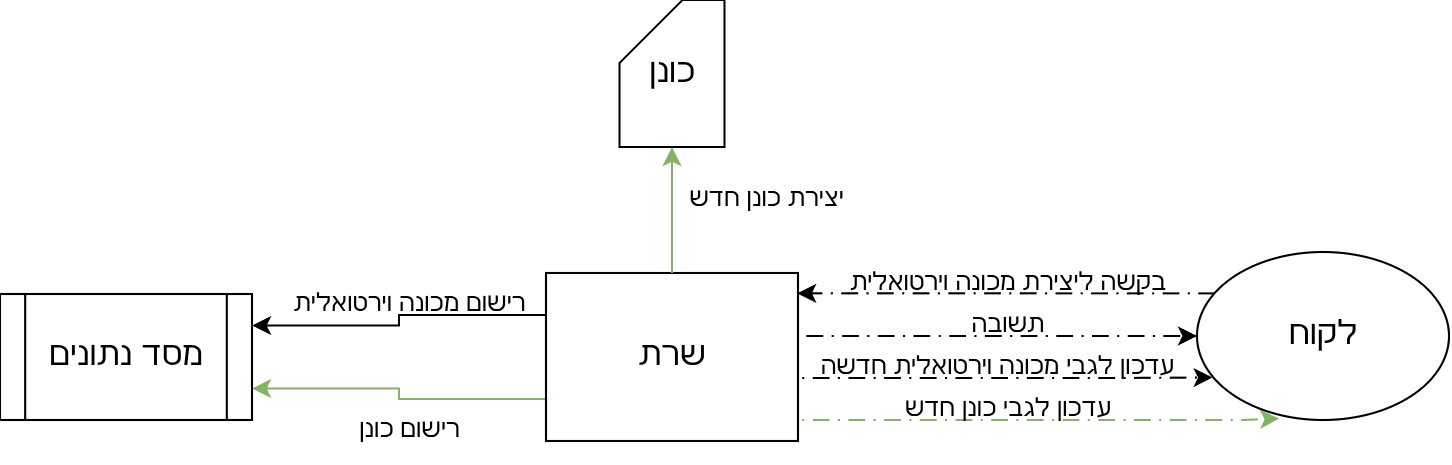

The diagram above was exported from draw.io. Its source (the exported page's mxGraphModel, read from the mxfile embedded in the PNG):
<mxGraphModel dx="678" dy="401" grid="1" gridSize="10" guides="1" tooltips="1" connect="1" arrows="1" fold="1" page="1" pageScale="1" pageWidth="850" pageHeight="1100" math="0" shadow="0">
  <root>
    <mxCell id="0" />
    <mxCell id="1" parent="0" />
    <mxCell id="a2DlJLH1b4CRjQ99sm9D-8" edge="1" parent="1" source="a2DlJLH1b4CRjQ99sm9D-2" style="edgeStyle=orthogonalEdgeStyle;rounded=0;orthogonalLoop=1;jettySize=auto;html=1;exitX=0;exitY=0.75;exitDx=0;exitDy=0;entryX=1;entryY=0.75;entryDx=0;entryDy=0;fillColor=#d5e8d4;strokeColor=#82b366;" target="a2DlJLH1b4CRjQ99sm9D-1">
      <mxGeometry relative="1" as="geometry" />
    </mxCell>
    <mxCell id="a2DlJLH1b4CRjQ99sm9D-1" parent="1" style="shape=process;whiteSpace=wrap;html=1;backgroundOutline=1;" value="&lt;font style=&quot;font-size: 16px;&quot;&gt;מסד נתונים&lt;/font&gt;" vertex="1">
      <mxGeometry height="60" width="120" x="90" y="330" as="geometry" />
    </mxCell>
    <mxCell id="a2DlJLH1b4CRjQ99sm9D-7" edge="1" parent="1" source="a2DlJLH1b4CRjQ99sm9D-2" style="edgeStyle=orthogonalEdgeStyle;rounded=0;orthogonalLoop=1;jettySize=auto;html=1;exitX=0;exitY=0.25;exitDx=0;exitDy=0;entryX=1;entryY=0.25;entryDx=0;entryDy=0;" target="a2DlJLH1b4CRjQ99sm9D-1">
      <mxGeometry relative="1" as="geometry" />
    </mxCell>
    <mxCell id="wRKRetL200Gu7oBAdkYt-3" edge="1" parent="1" source="a2DlJLH1b4CRjQ99sm9D-2" style="edgeStyle=orthogonalEdgeStyle;rounded=0;orthogonalLoop=1;jettySize=auto;html=1;exitX=1;exitY=0.75;exitDx=0;exitDy=0;dashed=1;dashPattern=8 4 1 4;entryX=0.062;entryY=0.747;entryDx=0;entryDy=0;entryPerimeter=0;" target="a2DlJLH1b4CRjQ99sm9D-3">
      <mxGeometry relative="1" as="geometry">
        <Array as="points">
          <mxPoint x="470" y="370" />
          <mxPoint x="620" y="370" />
        </Array>
        <mxPoint x="620" y="380" as="targetPoint" />
      </mxGeometry>
    </mxCell>
    <mxCell id="wRKRetL200Gu7oBAdkYt-7" edge="1" parent="1" source="a2DlJLH1b4CRjQ99sm9D-2" style="edgeStyle=orthogonalEdgeStyle;rounded=0;orthogonalLoop=1;jettySize=auto;html=1;exitX=1;exitY=0.75;exitDx=0;exitDy=0;entryX=0.326;entryY=0.991;entryDx=0;entryDy=0;entryPerimeter=0;dashed=1;dashPattern=8 4 1 4;fillColor=#d5e8d4;strokeColor=#82b366;" target="a2DlJLH1b4CRjQ99sm9D-3">
      <mxGeometry relative="1" as="geometry">
        <Array as="points">
          <mxPoint x="470" y="390" />
          <mxPoint x="682" y="390" />
        </Array>
      </mxGeometry>
    </mxCell>
    <mxCell id="a2DlJLH1b4CRjQ99sm9D-2" parent="1" style="rounded=0;whiteSpace=wrap;html=1;" value="&lt;font style=&quot;font-size: 16px;&quot;&gt;שרת&lt;/font&gt;" vertex="1">
      <mxGeometry height="80" width="120" x="350" y="320" as="geometry" />
    </mxCell>
    <mxCell id="a2DlJLH1b4CRjQ99sm9D-6" edge="1" parent="1" source="a2DlJLH1b4CRjQ99sm9D-2" style="edgeStyle=orthogonalEdgeStyle;rounded=0;orthogonalLoop=1;jettySize=auto;html=1;exitX=1;exitY=0.75;exitDx=0;exitDy=0;dashed=1;dashPattern=8 4 1 4;" target="a2DlJLH1b4CRjQ99sm9D-3">
      <mxGeometry relative="1" as="geometry">
        <Array as="points">
          <mxPoint x="470" y="350" />
        </Array>
      </mxGeometry>
    </mxCell>
    <mxCell id="wRKRetL200Gu7oBAdkYt-6" edge="1" parent="1" source="a2DlJLH1b4CRjQ99sm9D-3" style="edgeStyle=orthogonalEdgeStyle;rounded=0;orthogonalLoop=1;jettySize=auto;html=1;exitX=0;exitY=0;exitDx=0;exitDy=0;entryX=0.997;entryY=0.121;entryDx=0;entryDy=0;entryPerimeter=0;dashed=1;dashPattern=8 4 1 4;" target="a2DlJLH1b4CRjQ99sm9D-2">
      <mxGeometry relative="1" as="geometry">
        <Array as="points">
          <mxPoint x="678" y="330" />
        </Array>
        <mxPoint x="490" y="340" as="targetPoint" />
      </mxGeometry>
    </mxCell>
    <mxCell id="a2DlJLH1b4CRjQ99sm9D-3" parent="1" style="ellipse;whiteSpace=wrap;html=1;" value="&lt;font style=&quot;font-size: 16px;&quot;&gt;לקוח&lt;/font&gt;" vertex="1">
      <mxGeometry height="80" width="120" x="660" y="310" as="geometry" />
    </mxCell>
    <mxCell id="wRKRetL200Gu7oBAdkYt-1" parent="1" style="text;html=1;whiteSpace=wrap;strokeColor=none;fillColor=none;align=center;verticalAlign=middle;rounded=0;" value="בקשה ליצירת מכונה וירטואלית" vertex="1">
      <mxGeometry height="30" width="180" x="480" y="310" as="geometry" />
    </mxCell>
    <mxCell id="wRKRetL200Gu7oBAdkYt-2" parent="1" style="text;html=1;whiteSpace=wrap;strokeColor=none;fillColor=none;align=center;verticalAlign=middle;rounded=0;" value="תשובה" vertex="1">
      <mxGeometry height="30" width="60" x="540" y="330" as="geometry" />
    </mxCell>
    <mxCell id="wRKRetL200Gu7oBAdkYt-5" parent="1" style="text;html=1;whiteSpace=wrap;strokeColor=none;fillColor=none;align=center;verticalAlign=middle;rounded=0;" value="עדכון לגבי מכונה וירטואלית חדשה" vertex="1">
      <mxGeometry height="30" width="190" x="470" y="350" as="geometry" />
    </mxCell>
    <mxCell id="wRKRetL200Gu7oBAdkYt-8" parent="1" style="text;html=1;whiteSpace=wrap;strokeColor=none;fillColor=none;align=center;verticalAlign=middle;rounded=0;" value="עדכון לגבי כונן חדש" vertex="1">
      <mxGeometry height="30" width="190" x="475" y="370" as="geometry" />
    </mxCell>
    <mxCell id="wRKRetL200Gu7oBAdkYt-9" parent="1" style="text;html=1;whiteSpace=wrap;strokeColor=none;fillColor=none;align=center;verticalAlign=middle;rounded=0;" value="רישום מכונה וירטואלית" vertex="1">
      <mxGeometry height="30" width="130" x="220" y="320" as="geometry" />
    </mxCell>
    <mxCell id="wRKRetL200Gu7oBAdkYt-10" parent="1" style="text;html=1;whiteSpace=wrap;strokeColor=none;fillColor=none;align=center;verticalAlign=middle;rounded=0;" value="רישום כונן" vertex="1">
      <mxGeometry height="30" width="130" x="220" y="380" as="geometry" />
    </mxCell>
    <mxCell id="wRKRetL200Gu7oBAdkYt-11" parent="1" style="shape=card;whiteSpace=wrap;html=1;" value="&lt;font style=&quot;font-size: 16px;&quot;&gt;כונן&lt;/font&gt;" vertex="1">
      <mxGeometry height="70" width="50" x="385" y="190" as="geometry" />
    </mxCell>
    <mxCell id="wRKRetL200Gu7oBAdkYt-12" edge="1" parent="1" source="a2DlJLH1b4CRjQ99sm9D-2" style="edgeStyle=orthogonalEdgeStyle;rounded=0;orthogonalLoop=1;jettySize=auto;html=1;entryX=0.5;entryY=1;entryDx=0;entryDy=0;entryPerimeter=0;fillColor=#d5e8d4;strokeColor=#82b366;" target="wRKRetL200Gu7oBAdkYt-11">
      <mxGeometry relative="1" as="geometry" />
    </mxCell>
    <mxCell id="wRKRetL200Gu7oBAdkYt-13" parent="1" style="text;html=1;whiteSpace=wrap;strokeColor=none;fillColor=none;align=center;verticalAlign=middle;rounded=0;" value="יצירת כונן חדש" vertex="1">
      <mxGeometry height="30" width="90" x="410" y="270" as="geometry" />
    </mxCell>
  </root>
</mxGraphModel>